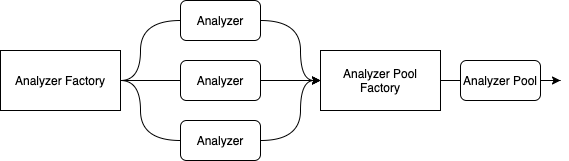

The diagram above was exported from draw.io. Its source (the exported page's mxGraphModel, read from the mxfile embedded in the PNG):
<mxGraphModel dx="1426" dy="860" grid="1" gridSize="10" guides="1" tooltips="1" connect="1" arrows="1" fold="1" page="1" pageScale="1" pageWidth="850" pageHeight="1100" math="0" shadow="0">
  <root>
    <mxCell id="0" />
    <mxCell id="1" parent="0" />
    <mxCell id="2" style="edgeStyle=orthogonalEdgeStyle;rounded=0;orthogonalLoop=1;jettySize=auto;html=1;endArrow=classic;endFill=1;" edge="1" source="3" parent="1">
      <mxGeometry relative="1" as="geometry">
        <mxPoint x="960" y="710" as="targetPoint" />
      </mxGeometry>
    </mxCell>
    <mxCell id="3" value="Analyzer Pool" style="rounded=1;whiteSpace=wrap;html=1;" vertex="1" parent="1">
      <mxGeometry x="860" y="690" width="80" height="40" as="geometry" />
    </mxCell>
    <mxCell id="4" style="edgeStyle=orthogonalEdgeStyle;curved=1;rounded=0;orthogonalLoop=1;jettySize=auto;html=1;endArrow=none;endFill=0;" edge="1" source="6" target="13" parent="1">
      <mxGeometry relative="1" as="geometry" />
    </mxCell>
    <mxCell id="5" style="edgeStyle=orthogonalEdgeStyle;curved=1;rounded=0;orthogonalLoop=1;jettySize=auto;html=1;endArrow=none;endFill=0;" edge="1" source="6" target="15" parent="1">
      <mxGeometry relative="1" as="geometry">
        <Array as="points">
          <mxPoint x="540" y="710" />
          <mxPoint x="540" y="650" />
        </Array>
      </mxGeometry>
    </mxCell>
    <mxCell id="6" value="Analyzer Factory" style="rounded=0;whiteSpace=wrap;html=1;" vertex="1" parent="1">
      <mxGeometry x="400" y="680" width="120" height="60" as="geometry" />
    </mxCell>
    <mxCell id="7" style="edgeStyle=orthogonalEdgeStyle;rounded=0;orthogonalLoop=1;jettySize=auto;html=1;endArrow=none;endFill=0;curved=1;" edge="1" source="6" target="9" parent="1">
      <mxGeometry relative="1" as="geometry">
        <mxPoint x="520" y="710" as="sourcePoint" />
        <Array as="points">
          <mxPoint x="540" y="710" />
          <mxPoint x="540" y="770" />
        </Array>
      </mxGeometry>
    </mxCell>
    <mxCell id="8" style="edgeStyle=orthogonalEdgeStyle;rounded=0;orthogonalLoop=1;jettySize=auto;html=1;endArrow=classic;endFill=1;curved=1;" edge="1" source="9" target="11" parent="1">
      <mxGeometry relative="1" as="geometry">
        <mxPoint x="640" y="710" as="targetPoint" />
        <Array as="points">
          <mxPoint x="700" y="770" />
          <mxPoint x="700" y="710" />
        </Array>
      </mxGeometry>
    </mxCell>
    <mxCell id="9" value="Analyzer" style="rounded=1;whiteSpace=wrap;html=1;" vertex="1" parent="1">
      <mxGeometry x="580" y="750" width="80" height="40" as="geometry" />
    </mxCell>
    <mxCell id="10" style="edgeStyle=orthogonalEdgeStyle;rounded=0;orthogonalLoop=1;jettySize=auto;html=1;endArrow=none;endFill=0;" edge="1" source="11" target="3" parent="1">
      <mxGeometry relative="1" as="geometry" />
    </mxCell>
    <mxCell id="11" value="Analyzer Pool&lt;br&gt;Factory" style="rounded=0;whiteSpace=wrap;html=1;" vertex="1" parent="1">
      <mxGeometry x="720" y="680" width="120" height="60" as="geometry" />
    </mxCell>
    <mxCell id="12" style="edgeStyle=orthogonalEdgeStyle;curved=1;rounded=0;orthogonalLoop=1;jettySize=auto;html=1;endArrow=classic;endFill=1;" edge="1" source="13" target="11" parent="1">
      <mxGeometry relative="1" as="geometry" />
    </mxCell>
    <mxCell id="13" value="Analyzer" style="rounded=1;whiteSpace=wrap;html=1;" vertex="1" parent="1">
      <mxGeometry x="580" y="690" width="80" height="40" as="geometry" />
    </mxCell>
    <mxCell id="14" style="edgeStyle=orthogonalEdgeStyle;curved=1;rounded=0;orthogonalLoop=1;jettySize=auto;html=1;endArrow=classic;endFill=1;" edge="1" source="15" target="11" parent="1">
      <mxGeometry relative="1" as="geometry">
        <Array as="points">
          <mxPoint x="700" y="650" />
          <mxPoint x="700" y="710" />
        </Array>
      </mxGeometry>
    </mxCell>
    <mxCell id="15" value="Analyzer" style="rounded=1;whiteSpace=wrap;html=1;" vertex="1" parent="1">
      <mxGeometry x="580" y="630" width="80" height="40" as="geometry" />
    </mxCell>
  </root>
</mxGraphModel>